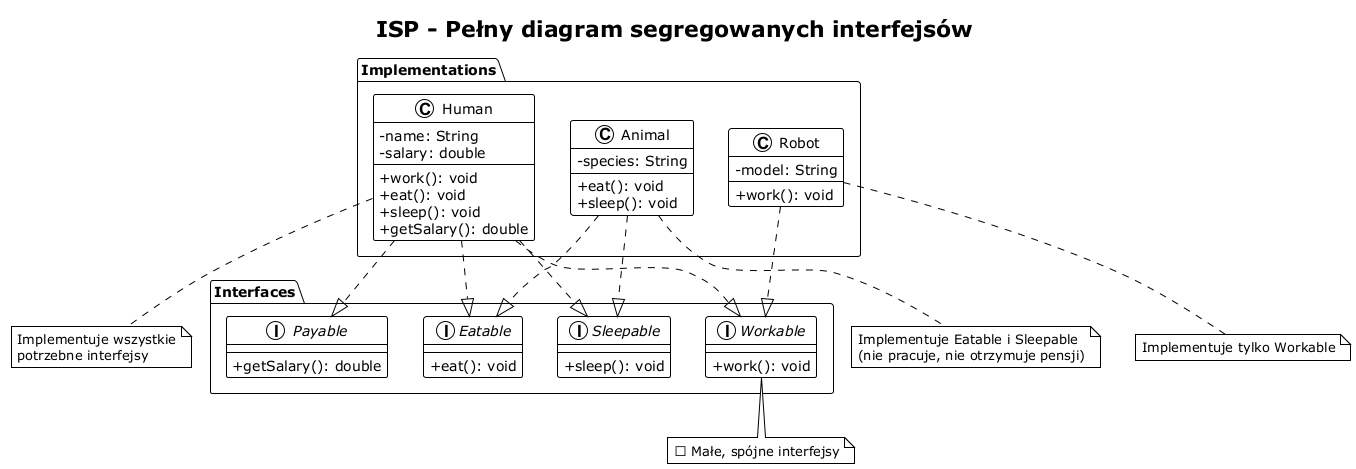

The diagram above was rendered by PlantUML. Its source (embedded in the PNG):
@startuml isp_class_diagram
!theme plain
skinparam classAttributeIconSize 0

title ISP - Pełny diagram segregowanych interfejsów

package "Interfaces" {
  interface Workable {
    + work(): void
  }

  interface Eatable {
    + eat(): void
  }

  interface Sleepable {
    + sleep(): void
  }

  interface Payable {
    + getSalary(): double
  }
}

package "Implementations" {
  class Human {
    - name: String
    - salary: double
    --
    + work(): void
    + eat(): void
    + sleep(): void
    + getSalary(): double
  }

  class Robot {
    - model: String
    --
    + work(): void
  }

  class Animal {
    - species: String
    --
    + eat(): void
    + sleep(): void
  }
}

Human ..|> Workable
Human ..|> Eatable
Human ..|> Sleepable
Human ..|> Payable

Robot ..|> Workable

Animal ..|> Eatable
Animal ..|> Sleepable

note bottom of Workable
  ✅ Małe, spójne interfejsy
end note

note bottom of Human
  Implementuje wszystkie
  potrzebne interfejsy
end note

note bottom of Robot
  Implementuje tylko Workable
end note

note bottom of Animal
  Implementuje Eatable i Sleepable
  (nie pracuje, nie otrzymuje pensji)
end note

@enduml